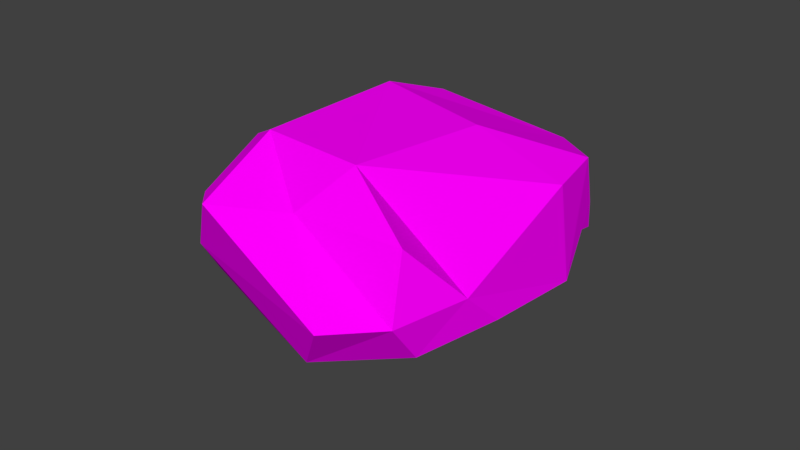 # Source: stone.blend  (saved by Blender 2.78.0; exported with 4.5.12 LTS)
import bpy
from mathutils import Matrix  # noqa: F401  (used for matrix-valued properties, if any)

bpy.ops.wm.read_factory_settings(use_empty=True)
scene = bpy.context.scene
scene.name = 'Scene'

# ---- collections
col_collection_1 = bpy.data.collections.new('Collection 1'); scene.collection.children.link(col_collection_1)

# ---- images (referenced by path relative to the original .blend; pixels are not part of the script)
import os
ASSET_DIR = os.environ.get("B2B_ASSET_DIR", "")  # directory of the original .blend (textures are referenced by path, not embedded)
HERE = os.path.dirname(os.path.abspath(__file__))  # packed textures are extracted next to this script under _unpacked/

def load_image(name, relpath, width, height, colorspace="sRGB"):
    """Load a texture the original file referenced (path relative to the .blend, or extracted next to this script)."""
    p = next((c for c in (os.path.join(HERE, relpath), os.path.join(ASSET_DIR, relpath)) if relpath and os.path.exists(c)), "")
    if p:
        img = bpy.data.images.load(p, check_existing=True)
        img.name = name
    else:  # same state as the original file: an image datablock whose file is absent (Cycles renders it pink)
        img = bpy.data.images.new(name, width, height)
        img.source = "FILE"
        img.filepath = "//" + (relpath or name)
    img.colorspace_settings.name = colorspace
    return img
img_stone_tex_jpg = load_image('stone_tex.JPG', 'stone_tex.JPG', 1024, 1024, 'sRGB')

# ---- materials (node trees are filled in below, after node groups)
mat_material = bpy.data.materials.new('Material')
mat_material.alpha_threshold = 0.0
mat_material.roughness = 0.5

# ---- material node trees
mat_material.use_nodes = True; mat_material.node_tree.nodes.clear()
_N = mat_material.node_tree.nodes; _L = mat_material.node_tree.links
n0 = _N.new('ShaderNodeOutputMaterial'); n0.name = 'Material Output'; n0.location = (300, 300)
n1 = _N.new('ShaderNodeBsdfDiffuse'); n1.name = 'Diffuse BSDF'; n1.location = (10, 300)
n2 = _N.new('ShaderNodeTexImage'); n2.name = 'Image Texture'; n2.location = (-251, 302)
n2.width = 140
n2.image = img_stone_tex_jpg
_L.new(n1.outputs[0], n0.inputs[0])
_L.new(n2.outputs[0], n1.inputs[0])
n0.is_active_output = True

# ---- world
world_world = bpy.data.worlds.new('World'); scene.world = world_world
world_world.color = (0.05088, 0.05088, 0.05088)
world_world.use_sun_shadow = False
world_world.sun_shadow_jitter_overblur = 0.0
world_world.cycles.sampling_method = 'MANUAL'

# ---- meshes
me_plane = bpy.data.meshes.new('Plane')
me_plane.from_pydata([(-1.0, -1.0, 0.0), (0.342, -1.112, 0.0), (-1.0, 1.0, 0.0), (0.4491, 0.808, -0.1305), (-1.0, -2.02, -0.5158), (-0.1162, -1.565, -0.5158), (0.7891, -2.252, -1.287), (-0.4118, -1.72, -1.871), (0.3855, -1.972, -1.914), (-1.0, -0.5442, -2.207), (1.002, 0.01906, -2.25), (-1.0, 1.303, -1.991), (-0.03699, 1.013, -2.524), (-0.497, 2.123, -1.16), (1.236, 2.129, -1.681), (-0.8262, 1.834, -0.293), (0.6601, 2.355, -0.7274), (-1.382, -0.8266, -0.1996), (1.58, -0.8327, -1.219), (-1.739, 0.8033, -0.8509), (1.545, 0.9195, -0.5899), (-1.382, -1.654, -0.6182), (1.211, -1.422, -0.532), (-1.408, -1.763, -1.222), (1.382, -1.781, -1.222), (-1.547, -1.411, -1.718), (1.382, -1.411, -1.718), (-1.478, -0.2295, -1.658), (1.641, -0.3664, -1.667), (-1.335, 1.041, -1.749), (1.645, 0.9953, -1.796), (-1.336, 1.872, -1.009), (1.382, 1.851, -1.193), (-1.424, 1.608, -0.7156), (1.382, 1.724, -0.5793)], [], [(1, 2, 0), (0, 5, 1), (4, 6, 5), (23, 8, 6), (7, 10, 8), (9, 12, 10), (11, 14, 12), (13, 16, 14), (16, 2, 3), (3, 34, 16), (9, 29, 11), (8, 24, 6), (2, 33, 19), (7, 23, 25), (1, 22, 18), (12, 32, 30), (0, 21, 4), (11, 31, 13), (10, 26, 8), (0, 19, 17), (9, 25, 27), (5, 24, 22), (16, 32, 14), (15, 31, 33), (1, 20, 3), (10, 30, 28), (32, 34, 30), (34, 20, 30), (20, 18, 30), (22, 24, 18), (24, 26, 18), (26, 28, 18), (30, 18, 28), (1, 3, 2), (0, 4, 5), (4, 23, 6), (23, 7, 8), (7, 9, 10), (9, 11, 12), (11, 13, 14), (13, 15, 16), (16, 15, 2), (3, 20, 34), (9, 27, 29), (8, 26, 24), (2, 15, 33), (1, 5, 22), (12, 14, 32), (0, 17, 21), (11, 29, 31), (10, 28, 26), (0, 2, 19), (9, 7, 25), (5, 6, 24), (16, 34, 32), (4, 21, 23), (15, 13, 31), (1, 18, 20), (10, 12, 30), (21, 17, 23), (23, 17, 25), (17, 19, 25), (25, 19, 27), (29, 27, 19), (31, 29, 33), (19, 33, 29)])
_uv = me_plane.uv_layers.new(name='UVMap')
_uv.uv.foreach_set('vector', [0.0, 0.0, 1.0, 0.0, 1.0, 1.0, 0.0, 0.0, 1.0, 0.0, 1.0, 1.0, 0.0, 0.0, 1.0, 0.0, 1.0, 1.0, 0.0, 0.0, 1.0, 0.0, 1.0, 1.0, 0.0, 0.0, 1.0, 0.0, 1.0, 1.0, 0.0, 0.0, 1.0, 0.0, 1.0, 1.0, 0.0, 0.0, 1.0, 0.0, 1.0, 1.0, 0.0, 0.0, 1.0, 0.0, 1.0, 1.0, 0.0, 0.0, 1.0, 0.0, 1.0, 1.0, 0.0, 0.0, 1.0, 0.0, 1.0, 1.0, 0.0, 0.0, 1.0, 0.0, 1.0, 1.0, 0.0, 0.0, 1.0, 0.0, 1.0, 1.0, 0.0, 0.0, 1.0, 0.0, 1.0, 1.0, 0.0, 0.0, 1.0, 0.0, 1.0, 1.0, 0.0, 0.0, 1.0, 0.0, 1.0, 1.0, 0.0, 0.0, 1.0, 0.0, 1.0, 1.0, 0.0, 0.0, 1.0, 0.0, 1.0, 1.0, 0.0, 0.0, 1.0, 0.0, 1.0, 1.0, 0.0, 0.0, 1.0, 0.0, 1.0, 1.0, 0.0, 0.0, 1.0, 0.0, 1.0, 1.0, 0.0, 0.0, 1.0, 0.0, 1.0, 1.0, 0.0, 0.0, 1.0, 0.0, 1.0, 1.0, 0.0, 0.0, 1.0, 0.0, 1.0, 1.0, 0.0, 0.0, 1.0, 0.0, 1.0, 1.0, 0.0, 0.0, 1.0, 0.0, 1.0, 1.0, 0.0, 0.0, 1.0, 0.0, 1.0, 1.0, 0.0, 0.0, 1.0, 0.0, 1.0, 1.0, 0.0, 0.0, 1.0, 0.0, 1.0, 1.0, 0.0, 0.0, 1.0, 0.0, 1.0, 1.0, 0.0, 0.0, 1.0, 0.0, 1.0, 1.0, 0.0, 0.0, 1.0, 0.0, 1.0, 1.0, 0.0, 0.0, 1.0, 0.0, 1.0, 1.0, 0.0, 0.0, 1.0, 0.0, 1.0, 1.0, 0.0, 0.0, 1.0, 0.0, 1.0, 1.0, 0.0, 0.0, 1.0, 0.0, 1.0, 1.0, 0.0, 0.0, 1.0, 0.0, 1.0, 1.0, 0.0, 0.0, 1.0, 0.0, 1.0, 1.0, 0.0, 0.0, 1.0, 0.0, 1.0, 1.0, 0.0, 0.0, 1.0, 0.0, 1.0, 1.0, 0.0, 0.0, 1.0, 0.0, 1.0, 1.0, 0.0, 0.0, 1.0, 0.0, 1.0, 1.0, 0.0, 0.0, 1.0, 0.0, 1.0, 1.0, 0.0, 0.0, 1.0, 0.0, 1.0, 1.0, 0.0, 0.0, 1.0, 0.0, 1.0, 1.0, 0.0, 0.0, 1.0, 0.0, 1.0, 1.0, 0.0, 0.0, 1.0, 0.0, 1.0, 1.0, 0.0, 0.0, 1.0, 0.0, 1.0, 1.0, 0.0, 0.0, 1.0, 0.0, 1.0, 1.0, 0.0, 0.0, 1.0, 0.0, 1.0, 1.0, 0.0, 0.0, 1.0, 0.0, 1.0, 1.0, 0.0, 0.0, 1.0, 0.0, 1.0, 1.0, 0.0, 0.0, 1.0, 0.0, 1.0, 1.0, 0.0, 0.0, 1.0, 0.0, 1.0, 1.0, 0.0, 0.0, 1.0, 0.0, 1.0, 1.0, 0.0, 0.0, 1.0, 0.0, 1.0, 1.0, 0.0, 0.0, 1.0, 0.0, 1.0, 1.0, 0.0, 0.0, 1.0, 0.0, 1.0, 1.0, 0.0, 0.0, 1.0, 0.0, 1.0, 1.0, 0.0, 0.0, 1.0, 0.0, 1.0, 1.0, 0.0, 0.0, 1.0, 0.0, 1.0, 1.0, 0.0, 0.0, 1.0, 0.0, 1.0, 1.0, 0.0, 0.0, 1.0, 0.0, 1.0, 1.0, 0.0, 0.0, 1.0, 0.0, 1.0, 1.0, 0.0, 0.0, 1.0, 0.0, 1.0, 1.0, 0.0, 0.0, 1.0, 0.0, 1.0, 1.0, 0.0, 0.0, 1.0, 0.0, 1.0, 1.0])
me_plane.materials.append(mat_material)
me_plane.use_remesh_preserve_volume = False
me_plane.use_remesh_preserve_attributes = False
me_plane.use_mirror_vertex_groups = False
me_plane.update()

# ---- objects
ob_plane = bpy.data.objects.new('Plane', me_plane)

# ---- transforms, parenting, visibility, modifiers, constraints
ob_plane.location = (0.0, 0.0, 0.6705)
ob_plane.scale = (0.02543, 0.02543, 0.02543)
ob_plane.lineart.crease_threshold = 0.0

# ---- collection membership
col_collection_1.objects.link(ob_plane)

# ---- scene / render settings (as saved in the file)
scene.frame_start = 1; scene.frame_end = 250; scene.frame_set(1)
scene.render.engine = 'CYCLES'
scene.render.resolution_percentage = 50
scene.render.dither_intensity = 0.0
scene.cycles.use_denoising = False
scene.cycles.samples = 128
scene.cycles.sampling_pattern = 'TABULATED_SOBOL'
scene.cycles.light_sampling_threshold = 0.0
scene.cycles.use_adaptive_sampling = False
scene.cycles.use_light_tree = False
scene.cycles.blur_glossy = 0.0
scene.cycles.sample_clamp_indirect = 0.0
scene.view_settings.view_transform = 'Standard'
bpy.context.view_layer.update()

# ---- added for rendering (the .blend has no active camera and no usable light): camera, sun
cam_auto = bpy.data.cameras.new('AutoCamera')
cam_auto.lens = 50.0
cam_auto.sensor_width = 36.0
cam_auto.clip_end = 1000.0
ob_auto_camera = bpy.data.objects.new('AutoCamera', cam_auto)
scene.collection.objects.link(ob_auto_camera)
ob_auto_camera.location = (0.183848, -0.220752, 0.786403)
ob_auto_camera.rotation_euler = (1.09748, -7.21219e-08, 0.694738)
scene.camera = ob_auto_camera
light_auto_sun = bpy.data.lights.new('AutoSun', 'SUN')
light_auto_sun.energy = 3.0
light_auto_sun.angle = 0.0523599
ob_auto_sun = bpy.data.objects.new('AutoSun', light_auto_sun)
scene.collection.objects.link(ob_auto_sun)
ob_auto_sun.rotation_euler = (0.872665, 0.174533, 0.523599)
bpy.context.view_layer.update()
